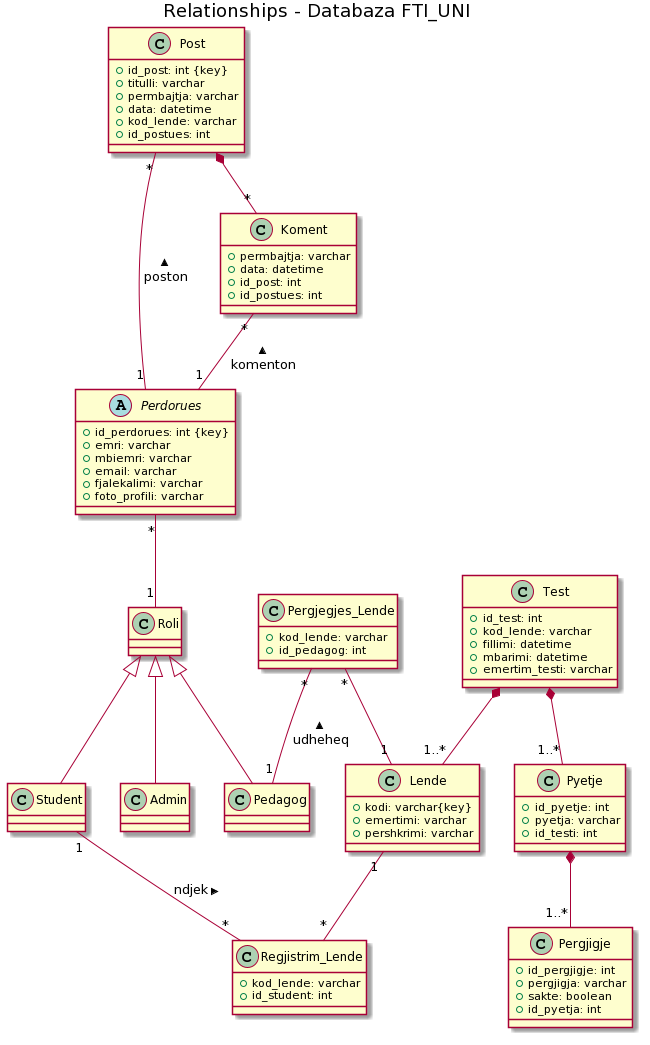

The diagram above was rendered by PlantUML. Its source (embedded in the PNG):
@startuml
title Relationships - Databaza FTI_UNI
abstract class Perdorues {
  +id_perdorues: int {key}
  +emri: varchar
  +mbiemri: varchar
  +email: varchar
  +fjalekalimi: varchar
  +foto_profili: varchar 
}

Perdorues "*"-- "1" Roli
class Roli {
}

class Pedagog {
}
class Student {
}
class Admin {
}

Roli <|-down-Pedagog
Roli <|-down-Student
Roli <|-down-Admin


class Lende {
+kodi: varchar{key}
+emertimi: varchar
+pershkrimi: varchar
}


class Pergjegjes_Lende {
+kod_lende: varchar
+id_pedagog: int
}

class Regjistrim_Lende {
+kod_lende: varchar
+id_student: int
}

Lende "1"-- "*" Regjistrim_Lende
Student "1"-- "*"  Regjistrim_Lende: ndjek >

Pergjegjes_Lende "*"-- "1" Lende
Pergjegjes_Lende "*"-- "1" Pedagog : udheheq <

class Post {
+id_post: int {key}
+titulli: varchar
+permbajtja: varchar
+data: datetime
+kod_lende: varchar
+id_postues: int
}

class Koment {
+permbajtja: varchar
+data: datetime
+id_post: int
+id_postues: int
}

Post *--"*" Koment
Post "*"--"1" Perdorues : poston <
Koment "*"--"1" Perdorues : komenton <


class Test {
+id_test: int
+kod_lende: varchar
+fillimi: datetime
+mbarimi: datetime
+emertim_testi: varchar
}

class Pyetje {
+id_pyetje: int
+pyetja: varchar
+id_testi: int
}

class Pergjigje {
+id_pergjigje: int
+pergjigja: varchar
+sakte: boolean
+id_pyetja: int
}


Test *--"1..*" Pyetje 
Test *--"1..*" Lende 
Pyetje *--"1..*" Pergjigje
@enduml